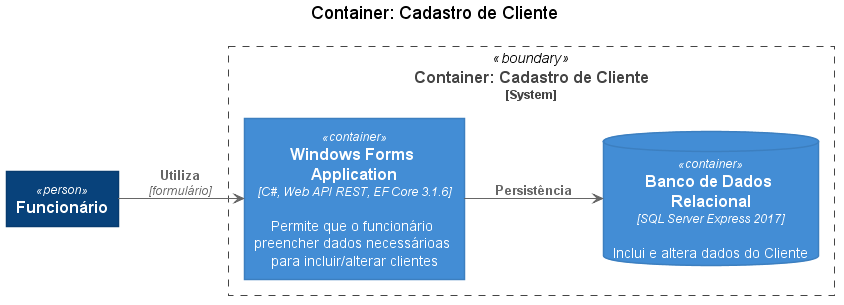

The diagram above was rendered by PlantUML. Its source (embedded in the PNG):
@startuml "Container_Diagram_C4_BemolDigital"
'!includeurl https://raw.githubusercontent.com/RicardoNiepel/C4-PlantUML/master/C4_Container.puml
' uncomment the following line and comment the first to use locally
!include Base\C4_Container.puml

'LAYOUT_TOP_DOWN
'LAYOUT_AS_SKETCH
'LAYOUT_WITH_LEGEND
LAYOUT_LEFT_RIGHT
title Container: Cadastro de Cliente

Person(funcionario, "Funcionário")

System_Boundary(c1, "Container: Cadastro de Cliente"){
    Container(winform, "Windows Forms Application", "C#, Web API REST, EF Core 3.1.6", "Permite que o funcionário preencher dados necessárioas para incluir/alterar clientes")
    ContainerDb(rel_db, "Banco de Dados Relacional", "SQL Server Express 2017", "Inclui e altera dados do Cliente")
}

Rel(funcionario, winform, "Utiliza", "formulário")
Rel(winform, rel_db, "Persistência")

@enduml